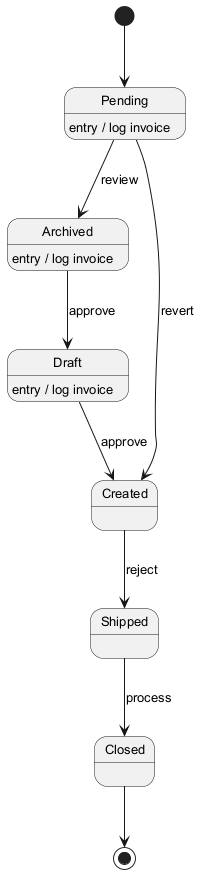

The diagram above was rendered by PlantUML. Its source (embedded in the PNG):
@startuml
skinparam defaultFontSize 13
[*] --> Pending
Pending --> Archived : review
Pending : entry / log invoice
Archived --> Draft : approve
Archived : entry / log invoice
Draft --> Created : approve
Draft : entry / log invoice
Created --> Shipped : reject
Shipped --> Closed : process
Pending --> Created : revert
Closed --> [*]
@enduml